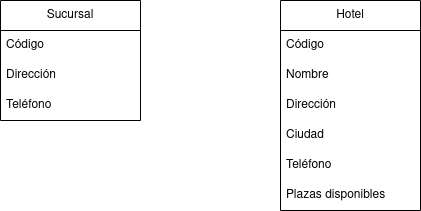

The diagram above was exported from draw.io. Its source (the exported page's mxGraphModel, read from the mxfile embedded in the PNG):
<mxGraphModel dx="1434" dy="664" grid="1" gridSize="10" guides="1" tooltips="1" connect="1" arrows="1" fold="1" page="1" pageScale="1" pageWidth="827" pageHeight="1169" math="0" shadow="0">
  <root>
    <mxCell id="0" />
    <mxCell id="1" parent="0" />
    <mxCell id="4V3yCi693StmEj_8-Hbf-4" value="&lt;div&gt;Sucursal&lt;/div&gt;" style="swimlane;fontStyle=0;childLayout=stackLayout;horizontal=1;startSize=30;horizontalStack=0;resizeParent=1;resizeParentMax=0;resizeLast=0;collapsible=1;marginBottom=0;whiteSpace=wrap;html=1;" vertex="1" parent="1">
      <mxGeometry x="80" y="120" width="140" height="120" as="geometry" />
    </mxCell>
    <mxCell id="4V3yCi693StmEj_8-Hbf-5" value="Código" style="text;strokeColor=none;fillColor=none;align=left;verticalAlign=middle;spacingLeft=4;spacingRight=4;overflow=hidden;points=[[0,0.5],[1,0.5]];portConstraint=eastwest;rotatable=0;whiteSpace=wrap;html=1;" vertex="1" parent="4V3yCi693StmEj_8-Hbf-4">
      <mxGeometry y="30" width="140" height="30" as="geometry" />
    </mxCell>
    <mxCell id="4V3yCi693StmEj_8-Hbf-6" value="Dirección" style="text;strokeColor=none;fillColor=none;align=left;verticalAlign=middle;spacingLeft=4;spacingRight=4;overflow=hidden;points=[[0,0.5],[1,0.5]];portConstraint=eastwest;rotatable=0;whiteSpace=wrap;html=1;" vertex="1" parent="4V3yCi693StmEj_8-Hbf-4">
      <mxGeometry y="60" width="140" height="30" as="geometry" />
    </mxCell>
    <mxCell id="4V3yCi693StmEj_8-Hbf-7" value="Teléfono" style="text;strokeColor=none;fillColor=none;align=left;verticalAlign=middle;spacingLeft=4;spacingRight=4;overflow=hidden;points=[[0,0.5],[1,0.5]];portConstraint=eastwest;rotatable=0;whiteSpace=wrap;html=1;" vertex="1" parent="4V3yCi693StmEj_8-Hbf-4">
      <mxGeometry y="90" width="140" height="30" as="geometry" />
    </mxCell>
    <mxCell id="4V3yCi693StmEj_8-Hbf-8" value="Hotel" style="swimlane;fontStyle=0;childLayout=stackLayout;horizontal=1;startSize=30;horizontalStack=0;resizeParent=1;resizeParentMax=0;resizeLast=0;collapsible=1;marginBottom=0;whiteSpace=wrap;html=1;" vertex="1" parent="1">
      <mxGeometry x="360" y="120" width="140" height="210" as="geometry" />
    </mxCell>
    <mxCell id="4V3yCi693StmEj_8-Hbf-9" value="Código" style="text;strokeColor=none;fillColor=none;align=left;verticalAlign=middle;spacingLeft=4;spacingRight=4;overflow=hidden;points=[[0,0.5],[1,0.5]];portConstraint=eastwest;rotatable=0;whiteSpace=wrap;html=1;" vertex="1" parent="4V3yCi693StmEj_8-Hbf-8">
      <mxGeometry y="30" width="140" height="30" as="geometry" />
    </mxCell>
    <mxCell id="4V3yCi693StmEj_8-Hbf-10" value="Nombre" style="text;strokeColor=none;fillColor=none;align=left;verticalAlign=middle;spacingLeft=4;spacingRight=4;overflow=hidden;points=[[0,0.5],[1,0.5]];portConstraint=eastwest;rotatable=0;whiteSpace=wrap;html=1;" vertex="1" parent="4V3yCi693StmEj_8-Hbf-8">
      <mxGeometry y="60" width="140" height="30" as="geometry" />
    </mxCell>
    <mxCell id="4V3yCi693StmEj_8-Hbf-11" value="Dirección" style="text;strokeColor=none;fillColor=none;align=left;verticalAlign=middle;spacingLeft=4;spacingRight=4;overflow=hidden;points=[[0,0.5],[1,0.5]];portConstraint=eastwest;rotatable=0;whiteSpace=wrap;html=1;" vertex="1" parent="4V3yCi693StmEj_8-Hbf-8">
      <mxGeometry y="90" width="140" height="30" as="geometry" />
    </mxCell>
    <mxCell id="4V3yCi693StmEj_8-Hbf-13" value="Ciudad" style="text;strokeColor=none;fillColor=none;align=left;verticalAlign=middle;spacingLeft=4;spacingRight=4;overflow=hidden;points=[[0,0.5],[1,0.5]];portConstraint=eastwest;rotatable=0;whiteSpace=wrap;html=1;" vertex="1" parent="4V3yCi693StmEj_8-Hbf-8">
      <mxGeometry y="120" width="140" height="30" as="geometry" />
    </mxCell>
    <mxCell id="4V3yCi693StmEj_8-Hbf-14" value="Teléfono" style="text;strokeColor=none;fillColor=none;align=left;verticalAlign=middle;spacingLeft=4;spacingRight=4;overflow=hidden;points=[[0,0.5],[1,0.5]];portConstraint=eastwest;rotatable=0;whiteSpace=wrap;html=1;" vertex="1" parent="4V3yCi693StmEj_8-Hbf-8">
      <mxGeometry y="150" width="140" height="30" as="geometry" />
    </mxCell>
    <mxCell id="4V3yCi693StmEj_8-Hbf-15" value="Plazas disponibles" style="text;strokeColor=none;fillColor=none;align=left;verticalAlign=middle;spacingLeft=4;spacingRight=4;overflow=hidden;points=[[0,0.5],[1,0.5]];portConstraint=eastwest;rotatable=0;whiteSpace=wrap;html=1;" vertex="1" parent="4V3yCi693StmEj_8-Hbf-8">
      <mxGeometry y="180" width="140" height="30" as="geometry" />
    </mxCell>
  </root>
</mxGraphModel>